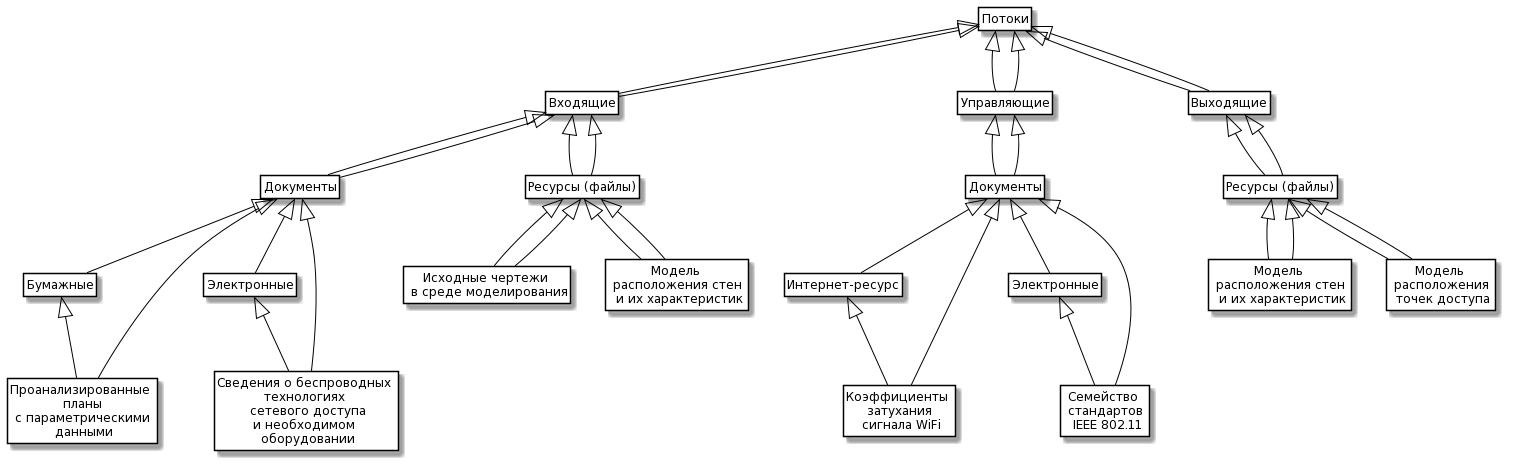

The diagram above was rendered by PlantUML. Its source (embedded in the PNG):
@startuml
skinparam class {
	BackgroundColor White
	ArrowColor Black
	BorderColor Black
}

class Entity as "Потоки"

class in as "Входящие"
class control as "Управляющие"
class out as "Выходящие"

class Info as "Документы"
class ResIn as "Ресурсы (файлы)"
class ResOut as "Ресурсы (файлы)"
class Dokument as "Документы"

class Pap as "Бумажные"
class El as "Электронные"
class InRes as "Интернет-ресурс"
class Elect as "Электронные"
class A1 as "Проанализированные \n планы \n с параметрическими \n данными"
class A2 as "Сведения о беспроводных \n технологиях  \n сетевого доступа\nи необходимом \n оборудовании"
class B1 as "Исходные чертежи \n в среде моделирования"
class B2 as "Модель \n расположения стен \n и их характеристик"
class C1 as "Коэффициенты \n затухания \n сигнала WiFi"
class C2 as "Семейство \n стандартов \n IEEE 802.11"
class D1 as "Модель \n расположения стен \n и их характеристик"
class D2 as "Модель \n расположения \n точек доступа"

Entity <|-- in
Entity <|-- control
Entity <|-- out

in <|-- Info
in <|-- ResIn
control <|-- Dokument
out <|-- ResOut

Info <|-- Pap
Info <|-- El
Pap <|-- A1
El <|-- A2
ResIn <|-- B1
ResIn <|-- B2
Dokument <|-- InRes
Dokument <|-- Elect
InRes <|-- C1
Elect <|-- C2
ResOut <|-- D1
ResOut <|-- D2

hide members
hide circle
hide methods




skinparam class {
	BackgroundColor White
	ArrowColor Black
	BorderColor Black
}

class Entity as "Потоки"

class in as "Входящие"
class control as "Управляющие"
class out as "Выходящие"

class Info as "Информация"
class ResIn as "Ресурсы (файлы)"
class ResOut as "Ресурсы (файлы)"
class Dokument as "Документы"

class A1 as "Проанализированные \n планы \n с параметрическими \n данными"
class A2 as "Сведения о беспроводных \n технологиях  \n сетевого доступа\nи необходимом \n оборудовании"
class B1 as "Исходные чертежи \n в среде моделирования"
class B2 as "Модель \n расположения стен \n и их характеристик"
class C1 as "Коэффициенты \n затухания \n сигнала WiFi"
class C2 as "Семейство \n стандартов \n IEEE 802.11"
class D1 as "Модель \n расположения стен \n и их характеристик"
class D2 as "Модель \n расположения \n точек доступа"

Entity <|-- in
Entity <|-- control
Entity <|-- out

in <|-- Info
in <|-- ResIn
control <|-- Dokument
out <|-- ResOut

Info <|-- A1
Info <|-- A2
ResIn <|-- B1
ResIn <|-- B2
Dokument <|-- C1
Dokument <|-- C2
ResOut <|-- D1
ResOut <|-- D2

hide members
hide circle
hide methods
@enduml